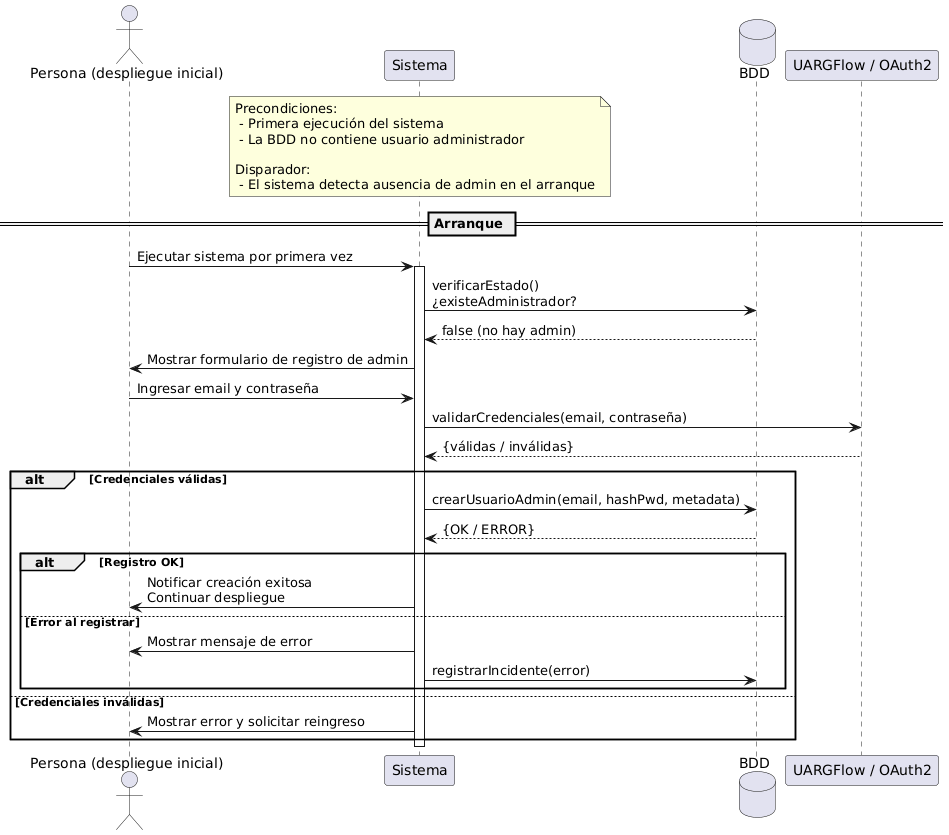

The diagram above was rendered by PlantUML. Its source (embedded in the PNG):
@startuml
actor "Persona (despliegue inicial)" as Persona
participant "Sistema" as Sistema
database "BDD" as BDD
participant "UARGFlow / OAuth2" as OAuth2

note over Sistema
Precondiciones:
 - Primera ejecución del sistema
 - La BDD no contiene usuario administrador

Disparador:
 - El sistema detecta ausencia de admin en el arranque
end note

== Arranque ==
Persona -> Sistema : Ejecutar sistema por primera vez
activate Sistema
Sistema -> BDD : verificarEstado()\n¿existeAdministrador?
BDD --> Sistema : false (no hay admin)

Sistema -> Persona : Mostrar formulario de registro de admin
Persona -> Sistema : Ingresar email y contraseña

Sistema -> OAuth2 : validarCredenciales(email, contraseña)
OAuth2 --> Sistema : {válidas / inválidas}

alt Credenciales válidas
  Sistema -> BDD : crearUsuarioAdmin(email, hashPwd, metadata)
  BDD --> Sistema : {OK / ERROR}

  alt Registro OK
    Sistema -> Persona : Notificar creación exitosa\nContinuar despliegue
  else Error al registrar
    Sistema -> Persona : Mostrar mensaje de error
    Sistema -> BDD : registrarIncidente(error)
  end

else Credenciales inválidas
  Sistema -> Persona : Mostrar error y solicitar reingreso
end
deactivate Sistema
@enduml